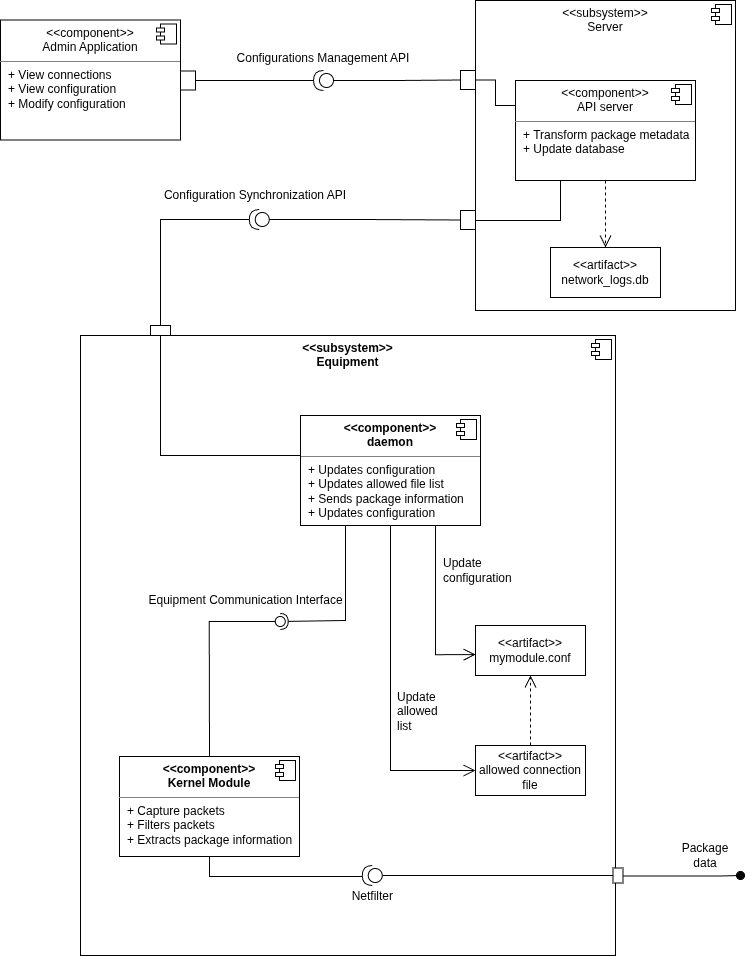

The diagram above was exported from draw.io. Its source (the exported page's mxGraphModel, read from the mxfile embedded in the PNG):
<mxGraphModel dx="3865" dy="1371" grid="1" gridSize="10" guides="1" tooltips="1" connect="1" arrows="1" fold="1" page="1" pageScale="1" pageWidth="827" pageHeight="1169" math="0" shadow="0">
  <root>
    <mxCell id="0" />
    <mxCell id="1" parent="0" />
    <mxCell id="LGMxE0hz5DTQaJYzC7WQ-47" parent="1" style="align=left;overflow=fill;html=1;dropTarget=0;whiteSpace=wrap;movable=1;resizable=1;rotatable=1;deletable=1;editable=1;locked=0;connectable=1;" value="&lt;p style=&quot;margin:0px;margin-top:6px;text-align:center;&quot;&gt;&amp;lt;&amp;lt;subsystem&amp;gt;&amp;gt;&lt;br&gt;Server&lt;/p&gt;" vertex="1">
      <mxGeometry height="310" width="260" x="-309" y="60" as="geometry" />
    </mxCell>
    <mxCell id="LGMxE0hz5DTQaJYzC7WQ-48" parent="LGMxE0hz5DTQaJYzC7WQ-47" style="shape=component;jettyWidth=8;jettyHeight=4;" value="" vertex="1">
      <mxGeometry height="20" relative="1" width="20" x="1" as="geometry">
        <mxPoint x="-24" y="4" as="offset" />
      </mxGeometry>
    </mxCell>
    <mxCell id="LGMxE0hz5DTQaJYzC7WQ-5" parent="1" style="align=left;overflow=fill;html=1;dropTarget=0;whiteSpace=wrap;movable=1;resizable=1;rotatable=1;deletable=1;editable=1;locked=0;connectable=1;" value="&lt;p style=&quot;margin:0px;margin-top:6px;text-align:center;&quot;&gt;&lt;span style=&quot;font-weight: 700;&quot;&gt;&amp;lt;&amp;lt;subsystem&amp;gt;&amp;gt;&lt;/span&gt;&lt;br style=&quot;font-weight: 700;&quot;&gt;&lt;b&gt;Equipment&lt;/b&gt;&lt;/p&gt;&lt;p style=&quot;margin:0px;margin-left:8px;&quot;&gt;&lt;br&gt;&lt;/p&gt;" vertex="1">
      <mxGeometry height="620" width="535" x="-704" y="395" as="geometry" />
    </mxCell>
    <mxCell id="LGMxE0hz5DTQaJYzC7WQ-6" parent="LGMxE0hz5DTQaJYzC7WQ-5" style="shape=component;jettyWidth=8;jettyHeight=4;" value="" vertex="1">
      <mxGeometry height="20" relative="1" width="20" x="1" as="geometry">
        <mxPoint x="-24" y="4" as="offset" />
      </mxGeometry>
    </mxCell>
    <mxCell id="vnh2n04NPSyZ85cY7zGI-34" parent="1" style="align=left;overflow=fill;html=1;dropTarget=0;whiteSpace=wrap;" value="&lt;p style=&quot;margin:0px;margin-top:6px;text-align:center;&quot;&gt;&lt;span style=&quot;font-weight: 700;&quot;&gt;&amp;lt;&amp;lt;component&amp;gt;&amp;gt;&lt;/span&gt;&lt;br style=&quot;font-weight: 700;&quot;&gt;&lt;span style=&quot;font-weight: 700;&quot;&gt;Kernel Module&lt;/span&gt;&lt;/p&gt;&lt;hr size=&quot;1&quot; style=&quot;border-style:solid;&quot;&gt;&lt;p style=&quot;margin:0px;margin-left:8px;&quot;&gt;&lt;span style=&quot;background-color: transparent; color: light-dark(rgb(0, 0, 0), rgb(255, 255, 255));&quot;&gt;+ Capture packets&lt;/span&gt;&lt;/p&gt;&lt;p style=&quot;margin:0px;margin-left:8px;&quot;&gt;&lt;span style=&quot;background-color: transparent; color: light-dark(rgb(0, 0, 0), rgb(255, 255, 255));&quot;&gt;+ Filters packets&amp;nbsp;&lt;/span&gt;&lt;/p&gt;&lt;p style=&quot;margin:0px;margin-left:8px;&quot;&gt;&lt;span style=&quot;background-color: transparent; color: light-dark(rgb(0, 0, 0), rgb(255, 255, 255));&quot;&gt;+ Extracts package information&lt;/span&gt;&lt;/p&gt;" vertex="1">
      <mxGeometry height="100" width="180" x="-665" y="816" as="geometry" />
    </mxCell>
    <mxCell id="vnh2n04NPSyZ85cY7zGI-35" parent="vnh2n04NPSyZ85cY7zGI-34" style="shape=component;jettyWidth=8;jettyHeight=4;" value="" vertex="1">
      <mxGeometry height="20" relative="1" width="20" x="1" as="geometry">
        <mxPoint x="-24" y="4" as="offset" />
      </mxGeometry>
    </mxCell>
    <mxCell id="vnh2n04NPSyZ85cY7zGI-37" parent="1" style="align=left;overflow=fill;html=1;dropTarget=0;whiteSpace=wrap;" value="&lt;p style=&quot;margin:0px;margin-top:6px;text-align:center;&quot;&gt;&amp;lt;&amp;lt;component&amp;gt;&amp;gt;&lt;br&gt;Admin Application&lt;/p&gt;&lt;hr size=&quot;1&quot; style=&quot;border-style:solid;&quot;&gt;&lt;p style=&quot;margin:0px;margin-left:8px;&quot;&gt;&lt;span style=&quot;background-color: transparent; color: light-dark(rgb(0, 0, 0), rgb(255, 255, 255));&quot;&gt;+ View connections&lt;/span&gt;&lt;/p&gt;&lt;p style=&quot;margin:0px;margin-left:8px;&quot;&gt;&lt;span style=&quot;background-color: transparent; color: light-dark(rgb(0, 0, 0), rgb(255, 255, 255));&quot;&gt;+ View configuration&lt;/span&gt;&lt;/p&gt;&lt;p style=&quot;margin:0px;margin-left:8px;&quot;&gt;&lt;span style=&quot;background-color: transparent; color: light-dark(rgb(0, 0, 0), rgb(255, 255, 255));&quot;&gt;+ Modify configuration&lt;/span&gt;&lt;/p&gt;" vertex="1">
      <mxGeometry height="120" width="180" x="-784" y="79.5" as="geometry" />
    </mxCell>
    <mxCell id="vnh2n04NPSyZ85cY7zGI-38" parent="vnh2n04NPSyZ85cY7zGI-37" style="shape=component;jettyWidth=8;jettyHeight=4;" value="" vertex="1">
      <mxGeometry height="20" relative="1" width="20" x="1" as="geometry">
        <mxPoint x="-24" y="4" as="offset" />
      </mxGeometry>
    </mxCell>
    <mxCell id="vnh2n04NPSyZ85cY7zGI-58" parent="1" style="text;html=1;whiteSpace=wrap;strokeColor=none;fillColor=none;align=center;verticalAlign=middle;rounded=0;autosize=1;resizable=0;" value="Netfilter&amp;nbsp;" vertex="1">
      <mxGeometry height="30" width="70" x="-445" y="941" as="geometry" />
    </mxCell>
    <mxCell id="vnh2n04NPSyZ85cY7zGI-67" parent="1" style="text;html=1;whiteSpace=wrap;strokeColor=none;fillColor=none;align=center;verticalAlign=middle;rounded=0;autosize=1;resizable=0;" value="Configurations Management API" vertex="1">
      <mxGeometry height="30" width="200" x="-561" y="103" as="geometry" />
    </mxCell>
    <mxCell id="LGMxE0hz5DTQaJYzC7WQ-62" edge="1" parent="1" source="LGMxE0hz5DTQaJYzC7WQ-1" style="edgeStyle=orthogonalEdgeStyle;rounded=0;orthogonalLoop=1;jettySize=auto;html=1;exitX=0;exitY=0.25;exitDx=0;exitDy=0;entryX=1;entryY=0.5;entryDx=0;entryDy=0;endArrow=none;endFill=0;" target="LGMxE0hz5DTQaJYzC7WQ-53">
      <mxGeometry relative="1" as="geometry" />
    </mxCell>
    <mxCell id="LGMxE0hz5DTQaJYzC7WQ-117" edge="1" parent="1" source="LGMxE0hz5DTQaJYzC7WQ-1" style="edgeStyle=orthogonalEdgeStyle;rounded=0;orthogonalLoop=1;jettySize=auto;html=1;entryX=0.5;entryY=0;entryDx=0;entryDy=0;fontFamily=Helvetica;fontSize=12;fontColor=default;resizable=0;dashed=1;endSize=10;endArrow=open;endFill=0;" target="LGMxE0hz5DTQaJYzC7WQ-116">
      <mxGeometry relative="1" as="geometry" />
    </mxCell>
    <mxCell id="LGMxE0hz5DTQaJYzC7WQ-1" parent="1" style="align=left;overflow=fill;html=1;dropTarget=0;whiteSpace=wrap;" value="&lt;p style=&quot;margin:0px;margin-top:6px;text-align:center;&quot;&gt;&amp;lt;&amp;lt;component&amp;gt;&amp;gt;&lt;br&gt;API server&lt;/p&gt;&lt;hr size=&quot;1&quot; style=&quot;border-style:solid;&quot;&gt;&lt;p style=&quot;margin:0px;margin-left:8px;&quot;&gt;&lt;span style=&quot;background-color: transparent; color: light-dark(rgb(0, 0, 0), rgb(255, 255, 255));&quot;&gt;+ Transform package metadata&lt;/span&gt;&lt;/p&gt;&lt;p style=&quot;margin:0px;margin-left:8px;&quot;&gt;&lt;span style=&quot;background-color: transparent; color: light-dark(rgb(0, 0, 0), rgb(255, 255, 255));&quot;&gt;+ Update database&lt;/span&gt;&lt;/p&gt;" vertex="1">
      <mxGeometry height="100" width="180" x="-269" y="140" as="geometry" />
    </mxCell>
    <mxCell id="LGMxE0hz5DTQaJYzC7WQ-2" parent="LGMxE0hz5DTQaJYzC7WQ-1" style="shape=component;jettyWidth=8;jettyHeight=4;" value="" vertex="1">
      <mxGeometry height="20" relative="1" width="20" x="1" as="geometry">
        <mxPoint x="-24" y="4" as="offset" />
      </mxGeometry>
    </mxCell>
    <mxCell id="LGMxE0hz5DTQaJYzC7WQ-97" edge="1" parent="1" source="LGMxE0hz5DTQaJYzC7WQ-13" style="edgeStyle=orthogonalEdgeStyle;rounded=0;orthogonalLoop=1;jettySize=auto;html=1;entryX=0;entryY=0.5;entryDx=0;entryDy=0;fontFamily=Helvetica;fontSize=12;fontColor=default;resizable=0;endSize=10;endArrow=open;endFill=0;" target="LGMxE0hz5DTQaJYzC7WQ-93">
      <mxGeometry relative="1" as="geometry" />
    </mxCell>
    <mxCell id="LGMxE0hz5DTQaJYzC7WQ-13" parent="1" style="align=left;overflow=fill;html=1;dropTarget=0;whiteSpace=wrap;" value="&lt;p style=&quot;margin:0px;margin-top:6px;text-align:center;&quot;&gt;&lt;span style=&quot;font-weight: 700;&quot;&gt;&amp;lt;&amp;lt;component&amp;gt;&amp;gt;&lt;/span&gt;&lt;br style=&quot;font-weight: 700;&quot;&gt;&lt;span style=&quot;font-weight: 700;&quot;&gt;daemon&lt;/span&gt;&lt;/p&gt;&lt;hr size=&quot;1&quot; style=&quot;border-style:solid;&quot;&gt;&lt;p style=&quot;margin:0px;margin-left:8px;&quot;&gt;&lt;span style=&quot;background-color: transparent; color: light-dark(rgb(0, 0, 0), rgb(255, 255, 255));&quot;&gt;+ Updates configuration&lt;/span&gt;&lt;/p&gt;&lt;p style=&quot;margin:0px;margin-left:8px;&quot;&gt;&lt;span style=&quot;background-color: transparent; color: light-dark(rgb(0, 0, 0), rgb(255, 255, 255));&quot;&gt;+ Updates allowed file list&lt;/span&gt;&lt;/p&gt;&lt;p style=&quot;margin:0px;margin-left:8px;&quot;&gt;&lt;span style=&quot;background-color: transparent; color: light-dark(rgb(0, 0, 0), rgb(255, 255, 255));&quot;&gt;+ Sends package information&lt;/span&gt;&lt;/p&gt;&lt;p style=&quot;margin:0px;margin-left:8px;&quot;&gt;&lt;span style=&quot;background-color: transparent; color: light-dark(rgb(0, 0, 0), rgb(255, 255, 255));&quot;&gt;+ Updates configuration&lt;/span&gt;&lt;/p&gt;" vertex="1">
      <mxGeometry height="110" width="180" x="-484" y="475" as="geometry" />
    </mxCell>
    <mxCell id="LGMxE0hz5DTQaJYzC7WQ-14" parent="LGMxE0hz5DTQaJYzC7WQ-13" style="shape=component;jettyWidth=8;jettyHeight=4;" value="" vertex="1">
      <mxGeometry height="20" relative="1" width="20" x="1" as="geometry">
        <mxPoint x="-24" y="4" as="offset" />
      </mxGeometry>
    </mxCell>
    <mxCell id="LGMxE0hz5DTQaJYzC7WQ-86" edge="1" parent="1" source="LGMxE0hz5DTQaJYzC7WQ-24" style="edgeStyle=orthogonalEdgeStyle;rounded=0;orthogonalLoop=1;jettySize=auto;html=1;exitX=0.467;exitY=1.016;exitDx=0;exitDy=0;exitPerimeter=0;endArrow=oval;endFill=1;endSize=8;">
      <mxGeometry relative="1" as="geometry">
        <Array as="points">
          <mxPoint x="-64" y="936" />
          <mxPoint x="-44" y="935" />
        </Array>
        <mxPoint x="-289.5" y="1025" as="sourcePoint" />
        <mxPoint x="-44" y="935" as="targetPoint" />
      </mxGeometry>
    </mxCell>
    <mxCell id="LGMxE0hz5DTQaJYzC7WQ-24" parent="1" style="rounded=0;whiteSpace=wrap;html=1;direction=north;" value="" vertex="1">
      <mxGeometry height="15" width="10" x="-171.5" y="927.5" as="geometry" />
    </mxCell>
    <mxCell id="LGMxE0hz5DTQaJYzC7WQ-33" parent="1" style="ellipse;whiteSpace=wrap;html=1;align=center;aspect=fixed;fillColor=none;strokeColor=none;resizable=0;perimeter=centerPerimeter;rotatable=0;allowArrows=0;points=[];outlineConnect=1;" value="" vertex="1">
      <mxGeometry height="10" width="10" x="-441.25" y="961" as="geometry" />
    </mxCell>
    <mxCell id="LGMxE0hz5DTQaJYzC7WQ-36" edge="1" parent="1" source="LGMxE0hz5DTQaJYzC7WQ-39" style="edgeStyle=orthogonalEdgeStyle;rounded=0;orthogonalLoop=1;jettySize=auto;html=1;endArrow=none;endFill=0;startArrow=none;startFill=0;exitX=0;exitY=0.5;exitDx=0;exitDy=0;exitPerimeter=0;entryX=0.5;entryY=0;entryDx=0;entryDy=0;" target="LGMxE0hz5DTQaJYzC7WQ-24">
      <mxGeometry relative="1" as="geometry">
        <mxPoint x="-456.5" y="950" as="sourcePoint" />
        <mxPoint x="-334" y="985" as="targetPoint" />
      </mxGeometry>
    </mxCell>
    <mxCell id="LGMxE0hz5DTQaJYzC7WQ-37" edge="1" parent="1" source="LGMxE0hz5DTQaJYzC7WQ-39" style="edgeStyle=orthogonalEdgeStyle;rounded=0;orthogonalLoop=1;jettySize=auto;html=1;entryX=0.5;entryY=1;entryDx=0;entryDy=0;endArrow=none;endFill=0;startArrow=none;startFill=0;exitX=1;exitY=0.5;exitDx=0;exitDy=0;exitPerimeter=0;" target="vnh2n04NPSyZ85cY7zGI-34">
      <mxGeometry relative="1" as="geometry">
        <Array as="points">
          <mxPoint x="-575.25" y="936" />
        </Array>
        <mxPoint x="-411.25" y="956" as="sourcePoint" />
      </mxGeometry>
    </mxCell>
    <mxCell id="LGMxE0hz5DTQaJYzC7WQ-39" parent="1" style="shape=providedRequiredInterface;html=1;verticalLabelPosition=bottom;sketch=0;direction=west;" value="" vertex="1">
      <mxGeometry height="20" width="20" x="-422.25" y="925" as="geometry" />
    </mxCell>
    <mxCell id="LGMxE0hz5DTQaJYzC7WQ-89" edge="1" parent="1" source="LGMxE0hz5DTQaJYzC7WQ-43" style="edgeStyle=orthogonalEdgeStyle;rounded=0;orthogonalLoop=1;jettySize=auto;html=1;entryX=0;entryY=0.5;entryDx=0;entryDy=0;endArrow=none;endFill=0;" target="LGMxE0hz5DTQaJYzC7WQ-13">
      <mxGeometry relative="1" as="geometry">
        <Array as="points">
          <mxPoint x="-624" y="515" />
        </Array>
        <mxPoint x="-441" y="515" as="targetPoint" />
      </mxGeometry>
    </mxCell>
    <mxCell id="LGMxE0hz5DTQaJYzC7WQ-43" parent="1" style="rounded=0;whiteSpace=wrap;html=1;" value="" vertex="1">
      <mxGeometry height="10" width="20" x="-634" y="385" as="geometry" />
    </mxCell>
    <mxCell id="LGMxE0hz5DTQaJYzC7WQ-53" parent="1" style="rounded=0;whiteSpace=wrap;html=1;" value="" vertex="1">
      <mxGeometry height="19" width="15" x="-324" y="130" as="geometry" />
    </mxCell>
    <mxCell id="LGMxE0hz5DTQaJYzC7WQ-67" edge="1" parent="1" source="LGMxE0hz5DTQaJYzC7WQ-66" style="edgeStyle=orthogonalEdgeStyle;rounded=0;orthogonalLoop=1;jettySize=auto;html=1;exitX=1;exitY=0.5;exitDx=0;exitDy=0;exitPerimeter=0;entryX=1;entryY=0.5;entryDx=0;entryDy=0;endArrow=none;endFill=0;" target="LGMxE0hz5DTQaJYzC7WQ-81">
      <mxGeometry relative="1" as="geometry" />
    </mxCell>
    <mxCell id="LGMxE0hz5DTQaJYzC7WQ-66" parent="1" style="shape=providedRequiredInterface;html=1;verticalLabelPosition=bottom;sketch=0;direction=west;" value="" vertex="1">
      <mxGeometry height="20" width="20" x="-471" y="130" as="geometry" />
    </mxCell>
    <mxCell id="LGMxE0hz5DTQaJYzC7WQ-68" edge="1" parent="1" source="LGMxE0hz5DTQaJYzC7WQ-66" style="edgeStyle=orthogonalEdgeStyle;rounded=0;orthogonalLoop=1;jettySize=auto;html=1;exitX=0;exitY=0.5;exitDx=0;exitDy=0;exitPerimeter=0;entryX=0;entryY=0.5;entryDx=0;entryDy=0;endArrow=none;endFill=0;" target="LGMxE0hz5DTQaJYzC7WQ-53">
      <mxGeometry relative="1" as="geometry" />
    </mxCell>
    <mxCell id="LGMxE0hz5DTQaJYzC7WQ-80" edge="1" parent="1" style="edgeStyle=orthogonalEdgeStyle;rounded=0;orthogonalLoop=1;jettySize=auto;html=1;entryX=0.25;entryY=1;entryDx=0;entryDy=0;endArrow=none;endFill=0;" target="LGMxE0hz5DTQaJYzC7WQ-1">
      <mxGeometry relative="1" as="geometry">
        <mxPoint x="-309" y="280" as="sourcePoint" />
      </mxGeometry>
    </mxCell>
    <mxCell id="LGMxE0hz5DTQaJYzC7WQ-77" edge="1" parent="1" source="LGMxE0hz5DTQaJYzC7WQ-78" style="edgeStyle=orthogonalEdgeStyle;rounded=0;orthogonalLoop=1;jettySize=auto;html=1;exitX=1;exitY=0.5;exitDx=0;exitDy=0;exitPerimeter=0;endArrow=none;endFill=0;entryX=0.5;entryY=0;entryDx=0;entryDy=0;" target="LGMxE0hz5DTQaJYzC7WQ-43">
      <mxGeometry relative="1" as="geometry">
        <mxPoint x="-544" y="280" as="targetPoint" />
      </mxGeometry>
    </mxCell>
    <mxCell id="LGMxE0hz5DTQaJYzC7WQ-78" parent="1" style="shape=providedRequiredInterface;html=1;verticalLabelPosition=bottom;sketch=0;direction=west;" value="" vertex="1">
      <mxGeometry height="20" width="20" x="-535.25" y="269" as="geometry" />
    </mxCell>
    <mxCell id="LGMxE0hz5DTQaJYzC7WQ-79" edge="1" parent="1" source="LGMxE0hz5DTQaJYzC7WQ-78" style="edgeStyle=orthogonalEdgeStyle;rounded=0;orthogonalLoop=1;jettySize=auto;html=1;exitX=0;exitY=0.5;exitDx=0;exitDy=0;exitPerimeter=0;endArrow=none;endFill=0;entryX=0;entryY=0.5;entryDx=0;entryDy=0;" target="LGMxE0hz5DTQaJYzC7WQ-82">
      <mxGeometry relative="1" as="geometry">
        <mxPoint x="-344" y="260" as="targetPoint" />
      </mxGeometry>
    </mxCell>
    <mxCell id="LGMxE0hz5DTQaJYzC7WQ-81" parent="1" style="rounded=0;whiteSpace=wrap;html=1;" value="" vertex="1">
      <mxGeometry height="19" width="15" x="-604" y="130.5" as="geometry" />
    </mxCell>
    <mxCell id="LGMxE0hz5DTQaJYzC7WQ-82" parent="1" style="rounded=0;whiteSpace=wrap;html=1;" value="" vertex="1">
      <mxGeometry height="19" width="15" x="-324" y="270" as="geometry" />
    </mxCell>
    <mxCell id="LGMxE0hz5DTQaJYzC7WQ-87" parent="1" style="text;html=1;whiteSpace=wrap;strokeColor=none;fillColor=none;align=center;verticalAlign=middle;rounded=0;" value="Package data" vertex="1">
      <mxGeometry height="30" width="60" x="-109" y="900" as="geometry" />
    </mxCell>
    <mxCell id="LGMxE0hz5DTQaJYzC7WQ-88" parent="1" style="text;html=1;whiteSpace=wrap;strokeColor=none;fillColor=none;align=center;verticalAlign=middle;rounded=0;" value="Configuration Synchronization API" vertex="1">
      <mxGeometry height="30" width="190" x="-624" y="240" as="geometry" />
    </mxCell>
    <mxCell id="LGMxE0hz5DTQaJYzC7WQ-92" parent="1" style="html=1;whiteSpace=wrap;strokeColor=default;align=center;verticalAlign=middle;fontFamily=Helvetica;fontSize=12;fontColor=default;resizable=0;fillColor=default;" value="&amp;lt;&amp;lt;artifact&amp;gt;&amp;gt;&lt;div&gt;mymodule.conf&lt;/div&gt;" vertex="1">
      <mxGeometry height="50" width="110" x="-309" y="685" as="geometry" />
    </mxCell>
    <mxCell id="LGMxE0hz5DTQaJYzC7WQ-94" edge="1" parent="1" source="LGMxE0hz5DTQaJYzC7WQ-93" style="edgeStyle=orthogonalEdgeStyle;rounded=0;orthogonalLoop=1;jettySize=auto;html=1;entryX=0.5;entryY=1;entryDx=0;entryDy=0;fontFamily=Helvetica;fontSize=12;fontColor=default;resizable=0;dashed=1;endArrow=open;endFill=0;endSize=10;" target="LGMxE0hz5DTQaJYzC7WQ-92">
      <mxGeometry relative="1" as="geometry" />
    </mxCell>
    <mxCell id="LGMxE0hz5DTQaJYzC7WQ-93" parent="1" style="html=1;whiteSpace=wrap;strokeColor=default;align=center;verticalAlign=middle;fontFamily=Helvetica;fontSize=12;fontColor=default;resizable=0;fillColor=default;" value="&amp;lt;&amp;lt;artifact&amp;gt;&amp;gt;&lt;div&gt;allowed connection file&lt;/div&gt;" vertex="1">
      <mxGeometry height="50" width="110" x="-309" y="805" as="geometry" />
    </mxCell>
    <mxCell id="LGMxE0hz5DTQaJYzC7WQ-95" edge="1" parent="1" source="LGMxE0hz5DTQaJYzC7WQ-13" style="edgeStyle=orthogonalEdgeStyle;rounded=0;orthogonalLoop=1;jettySize=auto;html=1;entryX=0.001;entryY=0.583;entryDx=0;entryDy=0;entryPerimeter=0;fontFamily=Helvetica;fontSize=12;fontColor=default;resizable=0;endArrow=open;endFill=0;endSize=10;exitX=0.75;exitY=1;exitDx=0;exitDy=0;" target="LGMxE0hz5DTQaJYzC7WQ-92">
      <mxGeometry relative="1" as="geometry" />
    </mxCell>
    <mxCell id="LGMxE0hz5DTQaJYzC7WQ-107" edge="1" parent="1" source="LGMxE0hz5DTQaJYzC7WQ-13" style="rounded=0;orthogonalLoop=1;jettySize=auto;html=1;endArrow=halfCircle;endFill=0;endSize=6;strokeWidth=1;sketch=0;fontFamily=Helvetica;fontSize=12;fontColor=default;resizable=0;exitX=0.25;exitY=1;exitDx=0;exitDy=0;" target="LGMxE0hz5DTQaJYzC7WQ-109" value="">
      <mxGeometry relative="1" as="geometry">
        <Array as="points">
          <mxPoint x="-439" y="680" />
        </Array>
        <mxPoint x="-509" y="680" as="sourcePoint" />
      </mxGeometry>
    </mxCell>
    <mxCell id="LGMxE0hz5DTQaJYzC7WQ-108" edge="1" parent="1" source="vnh2n04NPSyZ85cY7zGI-34" style="rounded=0;orthogonalLoop=1;jettySize=auto;html=1;endArrow=oval;endFill=0;sketch=0;sourcePerimeterSpacing=0;targetPerimeterSpacing=0;endSize=10;fontFamily=Helvetica;fontSize=12;fontColor=default;resizable=0;exitX=0.5;exitY=0;exitDx=0;exitDy=0;" target="LGMxE0hz5DTQaJYzC7WQ-109" value="">
      <mxGeometry relative="1" as="geometry">
        <Array as="points">
          <mxPoint x="-575.25" y="681" />
        </Array>
        <mxPoint x="-486.25" y="681" as="sourcePoint" />
      </mxGeometry>
    </mxCell>
    <mxCell id="LGMxE0hz5DTQaJYzC7WQ-109" parent="1" style="ellipse;whiteSpace=wrap;html=1;align=center;aspect=fixed;fillColor=none;strokeColor=none;resizable=0;perimeter=centerPerimeter;rotatable=0;allowArrows=0;points=[];outlineConnect=1;verticalAlign=middle;fontFamily=Helvetica;fontSize=12;fontColor=default;" value="" vertex="1">
      <mxGeometry height="10" width="10" x="-509.25" y="676" as="geometry" />
    </mxCell>
    <mxCell id="LGMxE0hz5DTQaJYzC7WQ-112" parent="1" style="text;html=1;strokeColor=none;fillColor=none;align=left;verticalAlign=middle;rounded=0;fontFamily=Helvetica;fontSize=12;fontColor=default;resizable=0;whiteSpace=wrap;" value="Update configuration" vertex="1">
      <mxGeometry height="30" width="60" x="-343.5" y="615" as="geometry" />
    </mxCell>
    <mxCell id="LGMxE0hz5DTQaJYzC7WQ-113" parent="1" style="text;html=1;whiteSpace=wrap;strokeColor=none;fillColor=none;align=left;verticalAlign=middle;rounded=0;fontFamily=Helvetica;fontSize=12;fontColor=default;resizable=0;" value="Update allowed list" vertex="1">
      <mxGeometry height="30" width="60" x="-389" y="756" as="geometry" />
    </mxCell>
    <mxCell id="LGMxE0hz5DTQaJYzC7WQ-114" parent="1" style="text;html=1;strokeColor=none;fillColor=none;align=center;verticalAlign=middle;rounded=0;fontFamily=Helvetica;fontSize=12;fontColor=default;resizable=0;" value="Equipment Communication Interface" vertex="1">
      <mxGeometry height="30" width="60" x="-569.25" y="645" as="geometry" />
    </mxCell>
    <mxCell id="LGMxE0hz5DTQaJYzC7WQ-116" parent="1" style="html=1;whiteSpace=wrap;strokeColor=default;align=center;verticalAlign=middle;fontFamily=Helvetica;fontSize=12;fontColor=default;resizable=0;fillColor=default;" value="&amp;lt;&amp;lt;artifact&amp;gt;&amp;gt;&lt;div&gt;network_logs.db&lt;/div&gt;" vertex="1">
      <mxGeometry height="50" width="110" x="-234" y="307" as="geometry" />
    </mxCell>
  </root>
</mxGraphModel>